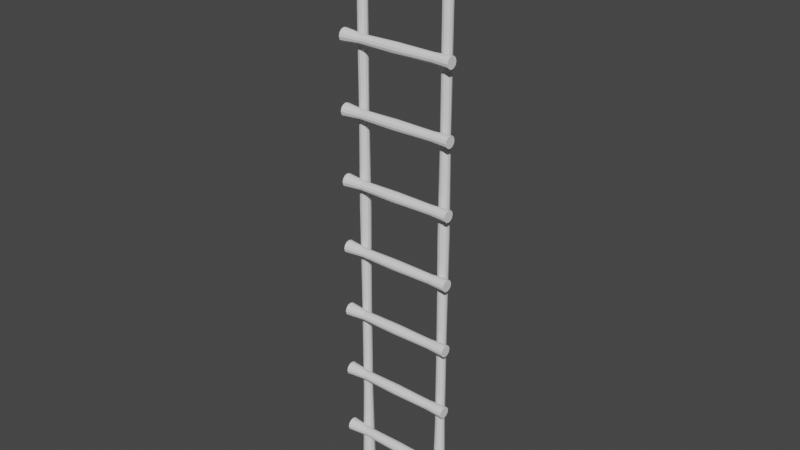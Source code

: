 # Source: LadderFull.blend  (saved by Blender 2.81.16; exported with 4.5.12 LTS)
import bpy
from mathutils import Matrix  # noqa: F401  (used for matrix-valued properties, if any)

bpy.ops.wm.read_factory_settings(use_empty=True)
scene = bpy.context.scene
scene.name = 'Scene'

# ---- collections
col_collection = bpy.data.collections.new('Collection'); scene.collection.children.link(col_collection)

# ---- world
world_world = bpy.data.worlds.new('World'); scene.world = world_world
world_world.use_nodes = True; world_world.node_tree.nodes.clear()
_N = world_world.node_tree.nodes; _L = world_world.node_tree.links
n0 = _N.new('ShaderNodeOutputWorld'); n0.name = 'World Output'; n0.location = (300, 300)
n1 = _N.new('ShaderNodeBackground'); n1.name = 'Background'; n1.location = (10, 300)
n1.inputs[0].default_value = (0.05088, 0.05088, 0.05088, 1.0)
_L.new(n1.outputs[0], n0.inputs[0])
n0.is_active_output = True
world_world.color = (0.05088, 0.05088, 0.05088)
world_world.use_sun_shadow = False
world_world.sun_shadow_jitter_overblur = 0.0

# ---- meshes
me_cylinder_001 = bpy.data.meshes.new('Cylinder.001')
me_cylinder_001.from_pydata([(2.431e-10, 0.06566, -3.0), (1.178e-10, 0.05759, 3.0), (0.03283, 0.05686, -3.0), (0.02879, 0.04987, 3.0), (0.05686, 0.03283, -3.0), (0.04987, 0.02879, 3.0), (0.06566, -3.42e-10, -3.0), (0.05759, -1.292e-09, 3.0), (0.05686, -0.03283, -3.0), (0.04987, -0.02879, 3.0), (0.03283, -0.05686, -3.0), (0.02879, -0.04987, 3.0), (1.016e-08, -0.06566, -3.0), (8.814e-09, -0.05759, 3.0), (-0.03283, -0.05686, -3.0), (-0.02879, -0.04987, 3.0), (-0.05686, -0.03283, -3.0), (-0.04987, -0.02879, 3.0), (-0.06566, -2.8e-08, -3.0), (-0.05759, -2.555e-08, 3.0), (-0.05686, 0.03283, -3.0), (-0.04987, 0.02879, 3.0), (-0.03283, 0.05686, -3.0), (-0.02879, 0.04987, 3.0), (-0.00166, 0.04662, -2.001), (0.002696, 0.0465, -0.9983), (-0.003533, 0.05327, 0.003609), (-0.005674, 0.04321, 1.014), (0.003513, 0.04746, 1.993), (0.027, 0.03954, 1.995), (0.01763, 0.04105, 1.01), (0.02349, 0.04807, 0.0004793), (0.0252, 0.03879, -0.9943), (0.02175, 0.04116, -2.003), (0.04326, 0.02102, 1.999), (0.0362, 0.02789, 1.004), (0.04422, 0.03, -0.002778), (0.04095, 0.02069, -0.9918), (0.03933, 0.02467, -2.005), (0.04792, -0.003126, 2.003), (0.04508, 0.007254, 0.9959), (0.05311, 0.00388, -0.005292), (0.04573, -0.002963, -0.9915), (0.04637, 0.001573, -2.005), (0.03975, -0.02644, 2.006), (0.04188, -0.01532, 0.9894), (0.04776, -0.02327, -0.006387), (0.03826, -0.02582, -0.9935), (0.04099, -0.02195, -2.004), (0.02092, -0.04267, 2.008), (0.02745, -0.03379, 0.9857), (0.02961, -0.04419, -0.005771), (0.02053, -0.04175, -0.9972), (0.02462, -0.03959, -2.002), (-0.003513, -0.04746, 2.007), (0.005674, -0.04321, 0.9858), (0.003533, -0.05327, -0.003609), (-0.002696, -0.0465, -1.002), (0.00166, -0.04662, -1.999), (-0.027, -0.03954, 2.005), (-0.01763, -0.04105, 0.9897), (-0.02349, -0.04807, -0.0004793), (-0.0252, -0.03879, -1.006), (-0.02175, -0.04116, -1.997), (-0.04326, -0.02102, 2.001), (-0.0362, -0.02789, 0.9964), (-0.04422, -0.03, 0.002778), (-0.04095, -0.02069, -1.008), (-0.03933, -0.02467, -1.995), (-0.04792, 0.003126, 1.997), (-0.04508, -0.007254, 1.004), (-0.05311, -0.00388, 0.005292), (-0.04573, 0.002963, -1.009), (-0.04637, -0.001573, -1.995), (-0.03975, 0.02644, 1.994), (-0.04188, 0.01532, 1.011), (-0.04776, 0.02327, 0.006387), (-0.03826, 0.02582, -1.007), (-0.04099, 0.02195, -1.996), (-0.02092, 0.04267, 1.992), (-0.02745, 0.03379, 1.014), (-0.02961, 0.04419, 0.005771), (-0.02053, 0.04175, -1.003), (-0.02462, 0.03959, -1.998), (0.9049, 0.06566, -3.0), (0.9049, 0.05759, 3.0), (0.9378, 0.05686, -3.0), (0.9337, 0.04987, 3.0), (0.9618, 0.03283, -3.0), (0.9548, 0.02879, 3.0), (0.9706, -3.42e-10, -3.0), (0.9625, -1.292e-09, 3.0), (0.9618, -0.03283, -3.0), (0.9548, -0.02879, 3.0), (0.9378, -0.05686, -3.0), (0.9337, -0.04987, 3.0), (0.9049, -0.06566, -3.0), (0.9049, -0.05759, 3.0), (0.8721, -0.05686, -3.0), (0.8761, -0.04987, 3.0), (0.8481, -0.03283, -3.0), (0.8551, -0.02879, 3.0), (0.8393, -2.8e-08, -3.0), (0.8473, -2.555e-08, 3.0), (0.8481, 0.03283, -3.0), (0.8551, 0.02879, 3.0), (0.8721, 0.05686, -3.0), (0.8761, 0.04987, 3.0), (0.9033, 0.04662, -2.001), (0.9076, 0.0465, -0.9983), (0.9014, 0.05327, 0.003609), (0.8993, 0.04321, 1.014), (0.9084, 0.04746, 1.993), (0.9319, 0.03954, 1.995), (0.9226, 0.04105, 1.01), (0.9284, 0.04807, 0.0004793), (0.9301, 0.03879, -0.9943), (0.9267, 0.04116, -2.003), (0.9482, 0.02102, 1.999), (0.9411, 0.02789, 1.004), (0.9492, 0.03, -0.002778), (0.9459, 0.02069, -0.9918), (0.9443, 0.02467, -2.005), (0.9529, -0.003126, 2.003), (0.95, 0.007254, 0.9959), (0.958, 0.00388, -0.005292), (0.9507, -0.002963, -0.9915), (0.9513, 0.001573, -2.005), (0.9447, -0.02644, 2.006), (0.9468, -0.01532, 0.9894), (0.9527, -0.02327, -0.006387), (0.9432, -0.02582, -0.9935), (0.9459, -0.02195, -2.004), (0.9259, -0.04267, 2.008), (0.9324, -0.03379, 0.9857), (0.9345, -0.04419, -0.005771), (0.9255, -0.04175, -0.9972), (0.9296, -0.03959, -2.002), (0.9014, -0.04746, 2.007), (0.9106, -0.04321, 0.9858), (0.9085, -0.05327, -0.003609), (0.9022, -0.0465, -1.002), (0.9066, -0.04662, -1.999), (0.8779, -0.03954, 2.005), (0.8873, -0.04105, 0.9897), (0.8814, -0.04807, -0.0004793), (0.8797, -0.03879, -1.006), (0.8832, -0.04116, -1.997), (0.8617, -0.02102, 2.001), (0.8687, -0.02789, 0.9964), (0.8607, -0.03, 0.002778), (0.864, -0.02069, -1.008), (0.8656, -0.02467, -1.995), (0.857, 0.003126, 1.997), (0.8599, -0.007254, 1.004), (0.8518, -0.00388, 0.005292), (0.8592, 0.002963, -1.009), (0.8586, -0.001573, -1.995), (0.8652, 0.02644, 1.994), (0.8631, 0.01532, 1.011), (0.8572, 0.02327, 0.006387), (0.8667, 0.02582, -1.007), (0.8639, 0.02195, -1.996), (0.884, 0.04267, 1.992), (0.8775, 0.03379, 1.014), (0.8753, 0.04419, 0.005771), (0.8844, 0.04175, -1.003), (0.8803, 0.03959, -1.998)], [], [(28, 1, 3, 29), (29, 3, 5, 34), (34, 5, 7, 39), (39, 7, 9, 44), (44, 9, 11, 49), (49, 11, 13, 54), (54, 13, 15, 59), (59, 15, 17, 64), (64, 17, 19, 69), (69, 19, 21, 74), (3, 1, 23, 21, 19, 17, 15, 13, 11, 9, 7, 5), (74, 21, 23, 79), (79, 23, 1, 28), (0, 2, 4, 6, 8, 10, 12, 14, 16, 18, 20, 22), (22, 83, 24, 0), (83, 82, 25, 24), (82, 81, 26, 25), (81, 80, 27, 26), (80, 79, 28, 27), (20, 78, 83, 22), (78, 77, 82, 83), (77, 76, 81, 82), (76, 75, 80, 81), (75, 74, 79, 80), (18, 73, 78, 20), (73, 72, 77, 78), (72, 71, 76, 77), (71, 70, 75, 76), (70, 69, 74, 75), (16, 68, 73, 18), (68, 67, 72, 73), (67, 66, 71, 72), (66, 65, 70, 71), (65, 64, 69, 70), (14, 63, 68, 16), (63, 62, 67, 68), (62, 61, 66, 67), (61, 60, 65, 66), (60, 59, 64, 65), (12, 58, 63, 14), (58, 57, 62, 63), (57, 56, 61, 62), (56, 55, 60, 61), (55, 54, 59, 60), (10, 53, 58, 12), (53, 52, 57, 58), (52, 51, 56, 57), (51, 50, 55, 56), (50, 49, 54, 55), (8, 48, 53, 10), (48, 47, 52, 53), (47, 46, 51, 52), (46, 45, 50, 51), (45, 44, 49, 50), (6, 43, 48, 8), (43, 42, 47, 48), (42, 41, 46, 47), (41, 40, 45, 46), (40, 39, 44, 45), (4, 38, 43, 6), (38, 37, 42, 43), (37, 36, 41, 42), (36, 35, 40, 41), (35, 34, 39, 40), (2, 33, 38, 4), (33, 32, 37, 38), (32, 31, 36, 37), (31, 30, 35, 36), (30, 29, 34, 35), (0, 24, 33, 2), (24, 25, 32, 33), (25, 26, 31, 32), (26, 27, 30, 31), (27, 28, 29, 30), (112, 85, 87, 113), (113, 87, 89, 118), (118, 89, 91, 123), (123, 91, 93, 128), (128, 93, 95, 133), (133, 95, 97, 138), (138, 97, 99, 143), (143, 99, 101, 148), (148, 101, 103, 153), (153, 103, 105, 158), (87, 85, 107, 105, 103, 101, 99, 97, 95, 93, 91, 89), (158, 105, 107, 163), (163, 107, 85, 112), (84, 86, 88, 90, 92, 94, 96, 98, 100, 102, 104, 106), (106, 167, 108, 84), (167, 166, 109, 108), (166, 165, 110, 109), (165, 164, 111, 110), (164, 163, 112, 111), (104, 162, 167, 106), (162, 161, 166, 167), (161, 160, 165, 166), (160, 159, 164, 165), (159, 158, 163, 164), (102, 157, 162, 104), (157, 156, 161, 162), (156, 155, 160, 161), (155, 154, 159, 160), (154, 153, 158, 159), (100, 152, 157, 102), (152, 151, 156, 157), (151, 150, 155, 156), (150, 149, 154, 155), (149, 148, 153, 154), (98, 147, 152, 100), (147, 146, 151, 152), (146, 145, 150, 151), (145, 144, 149, 150), (144, 143, 148, 149), (96, 142, 147, 98), (142, 141, 146, 147), (141, 140, 145, 146), (140, 139, 144, 145), (139, 138, 143, 144), (94, 137, 142, 96), (137, 136, 141, 142), (136, 135, 140, 141), (135, 134, 139, 140), (134, 133, 138, 139), (92, 132, 137, 94), (132, 131, 136, 137), (131, 130, 135, 136), (130, 129, 134, 135), (129, 128, 133, 134), (90, 127, 132, 92), (127, 126, 131, 132), (126, 125, 130, 131), (125, 124, 129, 130), (124, 123, 128, 129), (88, 122, 127, 90), (122, 121, 126, 127), (121, 120, 125, 126), (120, 119, 124, 125), (119, 118, 123, 124), (86, 117, 122, 88), (117, 116, 121, 122), (116, 115, 120, 121), (115, 114, 119, 120), (114, 113, 118, 119), (84, 108, 117, 86), (108, 109, 116, 117), (109, 110, 115, 116), (110, 111, 114, 115), (111, 112, 113, 114)])
_uv = me_cylinder_001.uv_layers.new(name='UVMap')
_uv.uv.foreach_set('vector', [1.0, 0.9167, 1.0, 1.0, 0.9167, 1.0, 0.9167, 0.9167, 0.9167, 0.9167, 0.9167, 1.0, 0.8333, 1.0, 0.8333, 0.9167, 0.8333, 0.9167, 0.8333, 1.0, 0.75, 1.0, 0.75, 0.9167, 0.75, 0.9167, 0.75, 1.0, 0.6667, 1.0, 0.6667, 0.9167, 0.6667, 0.9167, 0.6667, 1.0, 0.5833, 1.0, 0.5833, 0.9167, 0.5833, 0.9167, 0.5833, 1.0, 0.5, 1.0, 0.5, 0.9167, 0.5, 0.9167, 0.5, 1.0, 0.4167, 1.0, 0.4167, 0.9167, 0.4167, 0.9167, 0.4167, 1.0, 0.3333, 1.0, 0.3333, 0.9167, 0.3333, 0.9167, 0.3333, 1.0, 0.25, 1.0, 0.25, 0.9167, 0.25, 0.9167, 0.25, 1.0, 0.1667, 1.0, 0.1667, 0.9167, 0.37, 0.4578, 0.25, 0.49, 0.13, 0.4578, 0.04215, 0.37, 0.01, 0.25, 0.04215, 0.13, 0.13, 0.04215, 0.25, 0.01, 0.37, 0.04215, 0.4578, 0.13, 0.49, 0.25, 0.4578, 0.37, 0.1667, 0.9167, 0.1667, 1.0, 0.08333, 1.0, 0.08333, 0.9167, 0.08333, 0.9167, 0.08333, 1.0, 7.451e-08, 1.0, 7.451e-08, 0.9167, 0.75, 0.49, 0.87, 0.4578, 0.9578, 0.37, 0.99, 0.25, 0.9578, 0.13, 0.87, 0.04215, 0.75, 0.01, 0.63, 0.04215, 0.5422, 0.13, 0.51, 0.25, 0.5422, 0.37, 0.63, 0.4578, 0.08333, 0.5, 0.08333, 0.5833, 7.451e-08, 0.5833, 7.451e-08, 0.5, 0.08333, 0.5833, 0.08333, 0.6667, 7.451e-08, 0.6667, 7.451e-08, 0.5833, 0.08333, 0.6667, 0.08333, 0.75, 7.451e-08, 0.75, 7.451e-08, 0.6667, 0.08333, 0.75, 0.08333, 0.8333, 7.451e-08, 0.8333, 7.451e-08, 0.75, 0.08333, 0.8333, 0.08333, 0.9167, 7.451e-08, 0.9167, 7.451e-08, 0.8333, 0.1667, 0.5, 0.1667, 0.5833, 0.08333, 0.5833, 0.08333, 0.5, 0.1667, 0.5833, 0.1667, 0.6667, 0.08333, 0.6667, 0.08333, 0.5833, 0.1667, 0.6667, 0.1667, 0.75, 0.08333, 0.75, 0.08333, 0.6667, 0.1667, 0.75, 0.1667, 0.8333, 0.08333, 0.8333, 0.08333, 0.75, 0.1667, 0.8333, 0.1667, 0.9167, 0.08333, 0.9167, 0.08333, 0.8333, 0.25, 0.5, 0.25, 0.5833, 0.1667, 0.5833, 0.1667, 0.5, 0.25, 0.5833, 0.25, 0.6667, 0.1667, 0.6667, 0.1667, 0.5833, 0.25, 0.6667, 0.25, 0.75, 0.1667, 0.75, 0.1667, 0.6667, 0.25, 0.75, 0.25, 0.8333, 0.1667, 0.8333, 0.1667, 0.75, 0.25, 0.8333, 0.25, 0.9167, 0.1667, 0.9167, 0.1667, 0.8333, 0.3333, 0.5, 0.3333, 0.5833, 0.25, 0.5833, 0.25, 0.5, 0.3333, 0.5833, 0.3333, 0.6667, 0.25, 0.6667, 0.25, 0.5833, 0.3333, 0.6667, 0.3333, 0.75, 0.25, 0.75, 0.25, 0.6667, 0.3333, 0.75, 0.3333, 0.8333, 0.25, 0.8333, 0.25, 0.75, 0.3333, 0.8333, 0.3333, 0.9167, 0.25, 0.9167, 0.25, 0.8333, 0.4167, 0.5, 0.4167, 0.5833, 0.3333, 0.5833, 0.3333, 0.5, 0.4167, 0.5833, 0.4167, 0.6667, 0.3333, 0.6667, 0.3333, 0.5833, 0.4167, 0.6667, 0.4167, 0.75, 0.3333, 0.75, 0.3333, 0.6667, 0.4167, 0.75, 0.4167, 0.8333, 0.3333, 0.8333, 0.3333, 0.75, 0.4167, 0.8333, 0.4167, 0.9167, 0.3333, 0.9167, 0.3333, 0.8333, 0.5, 0.5, 0.5, 0.5833, 0.4167, 0.5833, 0.4167, 0.5, 0.5, 0.5833, 0.5, 0.6667, 0.4167, 0.6667, 0.4167, 0.5833, 0.5, 0.6667, 0.5, 0.75, 0.4167, 0.75, 0.4167, 0.6667, 0.5, 0.75, 0.5, 0.8333, 0.4167, 0.8333, 0.4167, 0.75, 0.5, 0.8333, 0.5, 0.9167, 0.4167, 0.9167, 0.4167, 0.8333, 0.5833, 0.5, 0.5833, 0.5833, 0.5, 0.5833, 0.5, 0.5, 0.5833, 0.5833, 0.5833, 0.6667, 0.5, 0.6667, 0.5, 0.5833, 0.5833, 0.6667, 0.5833, 0.75, 0.5, 0.75, 0.5, 0.6667, 0.5833, 0.75, 0.5833, 0.8333, 0.5, 0.8333, 0.5, 0.75, 0.5833, 0.8333, 0.5833, 0.9167, 0.5, 0.9167, 0.5, 0.8333, 0.6667, 0.5, 0.6667, 0.5833, 0.5833, 0.5833, 0.5833, 0.5, 0.6667, 0.5833, 0.6667, 0.6667, 0.5833, 0.6667, 0.5833, 0.5833, 0.6667, 0.6667, 0.6667, 0.75, 0.5833, 0.75, 0.5833, 0.6667, 0.6667, 0.75, 0.6667, 0.8333, 0.5833, 0.8333, 0.5833, 0.75, 0.6667, 0.8333, 0.6667, 0.9167, 0.5833, 0.9167, 0.5833, 0.8333, 0.75, 0.5, 0.75, 0.5833, 0.6667, 0.5833, 0.6667, 0.5, 0.75, 0.5833, 0.75, 0.6667, 0.6667, 0.6667, 0.6667, 0.5833, 0.75, 0.6667, 0.75, 0.75, 0.6667, 0.75, 0.6667, 0.6667, 0.75, 0.75, 0.75, 0.8333, 0.6667, 0.8333, 0.6667, 0.75, 0.75, 0.8333, 0.75, 0.9167, 0.6667, 0.9167, 0.6667, 0.8333, 0.8333, 0.5, 0.8333, 0.5833, 0.75, 0.5833, 0.75, 0.5, 0.8333, 0.5833, 0.8333, 0.6667, 0.75, 0.6667, 0.75, 0.5833, 0.8333, 0.6667, 0.8333, 0.75, 0.75, 0.75, 0.75, 0.6667, 0.8333, 0.75, 0.8333, 0.8333, 0.75, 0.8333, 0.75, 0.75, 0.8333, 0.8333, 0.8333, 0.9167, 0.75, 0.9167, 0.75, 0.8333, 0.9167, 0.5, 0.9167, 0.5833, 0.8333, 0.5833, 0.8333, 0.5, 0.9167, 0.5833, 0.9167, 0.6667, 0.8333, 0.6667, 0.8333, 0.5833, 0.9167, 0.6667, 0.9167, 0.75, 0.8333, 0.75, 0.8333, 0.6667, 0.9167, 0.75, 0.9167, 0.8333, 0.8333, 0.8333, 0.8333, 0.75, 0.9167, 0.8333, 0.9167, 0.9167, 0.8333, 0.9167, 0.8333, 0.8333, 1.0, 0.5, 1.0, 0.5833, 0.9167, 0.5833, 0.9167, 0.5, 1.0, 0.5833, 1.0, 0.6667, 0.9167, 0.6667, 0.9167, 0.5833, 1.0, 0.6667, 1.0, 0.75, 0.9167, 0.75, 0.9167, 0.6667, 1.0, 0.75, 1.0, 0.8333, 0.9167, 0.8333, 0.9167, 0.75, 1.0, 0.8333, 1.0, 0.9167, 0.9167, 0.9167, 0.9167, 0.8333, 1.0, 0.9167, 1.0, 1.0, 0.9167, 1.0, 0.9167, 0.9167, 0.9167, 0.9167, 0.9167, 1.0, 0.8333, 1.0, 0.8333, 0.9167, 0.8333, 0.9167, 0.8333, 1.0, 0.75, 1.0, 0.75, 0.9167, 0.75, 0.9167, 0.75, 1.0, 0.6667, 1.0, 0.6667, 0.9167, 0.6667, 0.9167, 0.6667, 1.0, 0.5833, 1.0, 0.5833, 0.9167, 0.5833, 0.9167, 0.5833, 1.0, 0.5, 1.0, 0.5, 0.9167, 0.5, 0.9167, 0.5, 1.0, 0.4167, 1.0, 0.4167, 0.9167, 0.4167, 0.9167, 0.4167, 1.0, 0.3333, 1.0, 0.3333, 0.9167, 0.3333, 0.9167, 0.3333, 1.0, 0.25, 1.0, 0.25, 0.9167, 0.25, 0.9167, 0.25, 1.0, 0.1667, 1.0, 0.1667, 0.9167, 0.37, 0.4578, 0.25, 0.49, 0.13, 0.4578, 0.04215, 0.37, 0.01, 0.25, 0.04215, 0.13, 0.13, 0.04215, 0.25, 0.01, 0.37, 0.04215, 0.4578, 0.13, 0.49, 0.25, 0.4578, 0.37, 0.1667, 0.9167, 0.1667, 1.0, 0.08333, 1.0, 0.08333, 0.9167, 0.08333, 0.9167, 0.08333, 1.0, 7.451e-08, 1.0, 7.451e-08, 0.9167, 0.75, 0.49, 0.87, 0.4578, 0.9578, 0.37, 0.99, 0.25, 0.9578, 0.13, 0.87, 0.04215, 0.75, 0.01, 0.63, 0.04215, 0.5422, 0.13, 0.51, 0.25, 0.5422, 0.37, 0.63, 0.4578, 0.08333, 0.5, 0.08333, 0.5833, 7.451e-08, 0.5833, 7.451e-08, 0.5, 0.08333, 0.5833, 0.08333, 0.6667, 7.451e-08, 0.6667, 7.451e-08, 0.5833, 0.08333, 0.6667, 0.08333, 0.75, 7.451e-08, 0.75, 7.451e-08, 0.6667, 0.08333, 0.75, 0.08333, 0.8333, 7.451e-08, 0.8333, 7.451e-08, 0.75, 0.08333, 0.8333, 0.08333, 0.9167, 7.451e-08, 0.9167, 7.451e-08, 0.8333, 0.1667, 0.5, 0.1667, 0.5833, 0.08333, 0.5833, 0.08333, 0.5, 0.1667, 0.5833, 0.1667, 0.6667, 0.08333, 0.6667, 0.08333, 0.5833, 0.1667, 0.6667, 0.1667, 0.75, 0.08333, 0.75, 0.08333, 0.6667, 0.1667, 0.75, 0.1667, 0.8333, 0.08333, 0.8333, 0.08333, 0.75, 0.1667, 0.8333, 0.1667, 0.9167, 0.08333, 0.9167, 0.08333, 0.8333, 0.25, 0.5, 0.25, 0.5833, 0.1667, 0.5833, 0.1667, 0.5, 0.25, 0.5833, 0.25, 0.6667, 0.1667, 0.6667, 0.1667, 0.5833, 0.25, 0.6667, 0.25, 0.75, 0.1667, 0.75, 0.1667, 0.6667, 0.25, 0.75, 0.25, 0.8333, 0.1667, 0.8333, 0.1667, 0.75, 0.25, 0.8333, 0.25, 0.9167, 0.1667, 0.9167, 0.1667, 0.8333, 0.3333, 0.5, 0.3333, 0.5833, 0.25, 0.5833, 0.25, 0.5, 0.3333, 0.5833, 0.3333, 0.6667, 0.25, 0.6667, 0.25, 0.5833, 0.3333, 0.6667, 0.3333, 0.75, 0.25, 0.75, 0.25, 0.6667, 0.3333, 0.75, 0.3333, 0.8333, 0.25, 0.8333, 0.25, 0.75, 0.3333, 0.8333, 0.3333, 0.9167, 0.25, 0.9167, 0.25, 0.8333, 0.4167, 0.5, 0.4167, 0.5833, 0.3333, 0.5833, 0.3333, 0.5, 0.4167, 0.5833, 0.4167, 0.6667, 0.3333, 0.6667, 0.3333, 0.5833, 0.4167, 0.6667, 0.4167, 0.75, 0.3333, 0.75, 0.3333, 0.6667, 0.4167, 0.75, 0.4167, 0.8333, 0.3333, 0.8333, 0.3333, 0.75, 0.4167, 0.8333, 0.4167, 0.9167, 0.3333, 0.9167, 0.3333, 0.8333, 0.5, 0.5, 0.5, 0.5833, 0.4167, 0.5833, 0.4167, 0.5, 0.5, 0.5833, 0.5, 0.6667, 0.4167, 0.6667, 0.4167, 0.5833, 0.5, 0.6667, 0.5, 0.75, 0.4167, 0.75, 0.4167, 0.6667, 0.5, 0.75, 0.5, 0.8333, 0.4167, 0.8333, 0.4167, 0.75, 0.5, 0.8333, 0.5, 0.9167, 0.4167, 0.9167, 0.4167, 0.8333, 0.5833, 0.5, 0.5833, 0.5833, 0.5, 0.5833, 0.5, 0.5, 0.5833, 0.5833, 0.5833, 0.6667, 0.5, 0.6667, 0.5, 0.5833, 0.5833, 0.6667, 0.5833, 0.75, 0.5, 0.75, 0.5, 0.6667, 0.5833, 0.75, 0.5833, 0.8333, 0.5, 0.8333, 0.5, 0.75, 0.5833, 0.8333, 0.5833, 0.9167, 0.5, 0.9167, 0.5, 0.8333, 0.6667, 0.5, 0.6667, 0.5833, 0.5833, 0.5833, 0.5833, 0.5, 0.6667, 0.5833, 0.6667, 0.6667, 0.5833, 0.6667, 0.5833, 0.5833, 0.6667, 0.6667, 0.6667, 0.75, 0.5833, 0.75, 0.5833, 0.6667, 0.6667, 0.75, 0.6667, 0.8333, 0.5833, 0.8333, 0.5833, 0.75, 0.6667, 0.8333, 0.6667, 0.9167, 0.5833, 0.9167, 0.5833, 0.8333, 0.75, 0.5, 0.75, 0.5833, 0.6667, 0.5833, 0.6667, 0.5, 0.75, 0.5833, 0.75, 0.6667, 0.6667, 0.6667, 0.6667, 0.5833, 0.75, 0.6667, 0.75, 0.75, 0.6667, 0.75, 0.6667, 0.6667, 0.75, 0.75, 0.75, 0.8333, 0.6667, 0.8333, 0.6667, 0.75, 0.75, 0.8333, 0.75, 0.9167, 0.6667, 0.9167, 0.6667, 0.8333, 0.8333, 0.5, 0.8333, 0.5833, 0.75, 0.5833, 0.75, 0.5, 0.8333, 0.5833, 0.8333, 0.6667, 0.75, 0.6667, 0.75, 0.5833, 0.8333, 0.6667, 0.8333, 0.75, 0.75, 0.75, 0.75, 0.6667, 0.8333, 0.75, 0.8333, 0.8333, 0.75, 0.8333, 0.75, 0.75, 0.8333, 0.8333, 0.8333, 0.9167, 0.75, 0.9167, 0.75, 0.8333, 0.9167, 0.5, 0.9167, 0.5833, 0.8333, 0.5833, 0.8333, 0.5, 0.9167, 0.5833, 0.9167, 0.6667, 0.8333, 0.6667, 0.8333, 0.5833, 0.9167, 0.6667, 0.9167, 0.75, 0.8333, 0.75, 0.8333, 0.6667, 0.9167, 0.75, 0.9167, 0.8333, 0.8333, 0.8333, 0.8333, 0.75, 0.9167, 0.8333, 0.9167, 0.9167, 0.8333, 0.9167, 0.8333, 0.8333, 1.0, 0.5, 1.0, 0.5833, 0.9167, 0.5833, 0.9167, 0.5, 1.0, 0.5833, 1.0, 0.6667, 0.9167, 0.6667, 0.9167, 0.5833, 1.0, 0.6667, 1.0, 0.75, 0.9167, 0.75, 0.9167, 0.6667, 1.0, 0.75, 1.0, 0.8333, 0.9167, 0.8333, 0.9167, 0.75, 1.0, 0.8333, 1.0, 0.9167, 0.9167, 0.9167, 0.9167, 0.8333])
me_cylinder_001.use_remesh_fix_poles = True
me_cylinder_001.use_remesh_preserve_attributes = False
me_cylinder_001.use_mirror_vertex_groups = False
me_cylinder_001.update()
me_cylinder_003 = bpy.data.meshes.new('Cylinder.003')
me_cylinder_003.from_pydata([(2.431e-10, 0.06566, -3.0), (1.178e-10, 0.05759, 3.0), (0.03283, 0.05686, -3.0), (0.02879, 0.04987, 3.0), (0.05686, 0.03283, -3.0), (0.04987, 0.02879, 3.0), (0.06566, -3.42e-10, -3.0), (0.05759, -1.292e-09, 3.0), (0.05686, -0.03283, -3.0), (0.04987, -0.02879, 3.0), (0.03283, -0.05686, -3.0), (0.02879, -0.04987, 3.0), (1.016e-08, -0.06566, -3.0), (8.814e-09, -0.05759, 3.0), (-0.03283, -0.05686, -3.0), (-0.02879, -0.04987, 3.0), (-0.05686, -0.03283, -3.0), (-0.04987, -0.02879, 3.0), (-0.06566, -2.8e-08, -3.0), (-0.05759, -2.555e-08, 3.0), (-0.05686, 0.03283, -3.0), (-0.04987, 0.02879, 3.0), (-0.03283, 0.05686, -3.0), (-0.02879, 0.04987, 3.0), (-0.00166, 0.04662, -2.001), (-0.003533, 0.05327, 0.003609), (0.003513, 0.04746, 1.993), (0.027, 0.03954, 1.995), (0.02349, 0.04807, 0.0004793), (0.02175, 0.04116, -2.003), (0.04326, 0.02102, 1.999), (0.04422, 0.03, -0.002778), (0.03933, 0.02467, -2.005), (0.04792, -0.003126, 2.003), (0.05311, 0.00388, -0.005292), (0.04637, 0.001573, -2.005), (0.03975, -0.02644, 2.006), (0.04776, -0.02327, -0.006387), (0.04099, -0.02195, -2.004), (0.02092, -0.04267, 2.008), (0.02961, -0.04419, -0.005771), (0.02462, -0.03959, -2.002), (-0.003513, -0.04746, 2.007), (0.003533, -0.05327, -0.003609), (0.00166, -0.04662, -1.999), (-0.027, -0.03954, 2.005), (-0.02349, -0.04807, -0.0004793), (-0.02175, -0.04116, -1.997), (-0.04326, -0.02102, 2.001), (-0.04422, -0.03, 0.002778), (-0.03933, -0.02467, -1.995), (-0.04792, 0.003126, 1.997), (-0.05311, -0.00388, 0.005292), (-0.04637, -0.001573, -1.995), (-0.03975, 0.02644, 1.994), (-0.04776, 0.02327, 0.006387), (-0.04099, 0.02195, -1.996), (-0.02092, 0.04267, 1.992), (-0.02961, 0.04419, 0.005771), (-0.02462, 0.03959, -1.998)], [], [(26, 1, 3, 27), (27, 3, 5, 30), (30, 5, 7, 33), (33, 7, 9, 36), (36, 9, 11, 39), (39, 11, 13, 42), (42, 13, 15, 45), (45, 15, 17, 48), (48, 17, 19, 51), (51, 19, 21, 54), (3, 1, 23, 21, 19, 17, 15, 13, 11, 9, 7, 5), (54, 21, 23, 57), (57, 23, 1, 26), (0, 2, 4, 6, 8, 10, 12, 14, 16, 18, 20, 22), (22, 59, 24, 0), (55, 58, 59, 56), (54, 57, 58, 55), (20, 56, 59, 22), (52, 55, 56, 53), (51, 54, 55, 52), (18, 53, 56, 20), (49, 52, 53, 50), (48, 51, 52, 49), (16, 50, 53, 18), (46, 49, 50, 47), (45, 48, 49, 46), (14, 47, 50, 16), (43, 46, 47, 44), (42, 45, 46, 43), (12, 44, 47, 14), (40, 43, 44, 41), (39, 42, 43, 40), (10, 41, 44, 12), (37, 40, 41, 38), (36, 39, 40, 37), (8, 38, 41, 10), (34, 37, 38, 35), (33, 36, 37, 34), (6, 35, 38, 8), (31, 34, 35, 32), (30, 33, 34, 31), (4, 32, 35, 6), (28, 31, 32, 29), (27, 30, 31, 28), (2, 29, 32, 4), (24, 25, 28, 29), (25, 26, 27, 28), (0, 24, 29, 2), (58, 25, 24, 59), (57, 26, 25, 58)])
_uv = me_cylinder_003.uv_layers.new(name='UVMap')
_uv.uv.foreach_set('vector', [1.0, 0.9167, 1.0, 1.0, 0.9167, 1.0, 0.9167, 0.9167, 0.9167, 0.9167, 0.9167, 1.0, 0.8333, 1.0, 0.8333, 0.9167, 0.8333, 0.9167, 0.8333, 1.0, 0.75, 1.0, 0.75, 0.9167, 0.75, 0.9167, 0.75, 1.0, 0.6667, 1.0, 0.6667, 0.9167, 0.6667, 0.9167, 0.6667, 1.0, 0.5833, 1.0, 0.5833, 0.9167, 0.5833, 0.9167, 0.5833, 1.0, 0.5, 1.0, 0.5, 0.9167, 0.5, 0.9167, 0.5, 1.0, 0.4167, 1.0, 0.4167, 0.9167, 0.4167, 0.9167, 0.4167, 1.0, 0.3333, 1.0, 0.3333, 0.9167, 0.3333, 0.9167, 0.3333, 1.0, 0.25, 1.0, 0.25, 0.9167, 0.25, 0.9167, 0.25, 1.0, 0.1667, 1.0, 0.1667, 0.9167, 0.37, 0.4578, 0.25, 0.49, 0.13, 0.4578, 0.04215, 0.37, 0.01, 0.25, 0.04215, 0.13, 0.13, 0.04215, 0.25, 0.01, 0.37, 0.04215, 0.4578, 0.13, 0.49, 0.25, 0.4578, 0.37, 0.1667, 0.9167, 0.1667, 1.0, 0.08333, 1.0, 0.08333, 0.9167, 0.08333, 0.9167, 0.08333, 1.0, 7.451e-08, 1.0, 7.451e-08, 0.9167, 0.75, 0.49, 0.87, 0.4578, 0.9578, 0.37, 0.99, 0.25, 0.9578, 0.13, 0.87, 0.04215, 0.75, 0.01, 0.63, 0.04215, 0.5422, 0.13, 0.51, 0.25, 0.5422, 0.37, 0.63, 0.4578, 0.08333, 0.5, 0.08333, 0.5833, 7.451e-08, 0.5833, 7.451e-08, 0.5, 0.1667, 0.75, 0.08333, 0.75, 0.08333, 0.5833, 0.1667, 0.5833, 0.1667, 0.9167, 0.08333, 0.9167, 0.08333, 0.75, 0.1667, 0.75, 0.1667, 0.5, 0.1667, 0.5833, 0.08333, 0.5833, 0.08333, 0.5, 0.25, 0.75, 0.1667, 0.75, 0.1667, 0.5833, 0.25, 0.5833, 0.25, 0.9167, 0.1667, 0.9167, 0.1667, 0.75, 0.25, 0.75, 0.25, 0.5, 0.25, 0.5833, 0.1667, 0.5833, 0.1667, 0.5, 0.3333, 0.75, 0.25, 0.75, 0.25, 0.5833, 0.3333, 0.5833, 0.3333, 0.9167, 0.25, 0.9167, 0.25, 0.75, 0.3333, 0.75, 0.3333, 0.5, 0.3333, 0.5833, 0.25, 0.5833, 0.25, 0.5, 0.4167, 0.75, 0.3333, 0.75, 0.3333, 0.5833, 0.4167, 0.5833, 0.4167, 0.9167, 0.3333, 0.9167, 0.3333, 0.75, 0.4167, 0.75, 0.4167, 0.5, 0.4167, 0.5833, 0.3333, 0.5833, 0.3333, 0.5, 0.5, 0.75, 0.4167, 0.75, 0.4167, 0.5833, 0.5, 0.5833, 0.5, 0.9167, 0.4167, 0.9167, 0.4167, 0.75, 0.5, 0.75, 0.5, 0.5, 0.5, 0.5833, 0.4167, 0.5833, 0.4167, 0.5, 0.5833, 0.75, 0.5, 0.75, 0.5, 0.5833, 0.5833, 0.5833, 0.5833, 0.9167, 0.5, 0.9167, 0.5, 0.75, 0.5833, 0.75, 0.5833, 0.5, 0.5833, 0.5833, 0.5, 0.5833, 0.5, 0.5, 0.6667, 0.75, 0.5833, 0.75, 0.5833, 0.5833, 0.6667, 0.5833, 0.6667, 0.9167, 0.5833, 0.9167, 0.5833, 0.75, 0.6667, 0.75, 0.6667, 0.5, 0.6667, 0.5833, 0.5833, 0.5833, 0.5833, 0.5, 0.75, 0.75, 0.6667, 0.75, 0.6667, 0.5833, 0.75, 0.5833, 0.75, 0.9167, 0.6667, 0.9167, 0.6667, 0.75, 0.75, 0.75, 0.75, 0.5, 0.75, 0.5833, 0.6667, 0.5833, 0.6667, 0.5, 0.8333, 0.75, 0.75, 0.75, 0.75, 0.5833, 0.8333, 0.5833, 0.8333, 0.9167, 0.75, 0.9167, 0.75, 0.75, 0.8333, 0.75, 0.8333, 0.5, 0.8333, 0.5833, 0.75, 0.5833, 0.75, 0.5, 0.9167, 0.75, 0.8333, 0.75, 0.8333, 0.5833, 0.9167, 0.5833, 0.9167, 0.9167, 0.8333, 0.9167, 0.8333, 0.75, 0.9167, 0.75, 0.9167, 0.5, 0.9167, 0.5833, 0.8333, 0.5833, 0.8333, 0.5, 1.0, 0.5833, 1.0, 0.75, 0.9167, 0.75, 0.9167, 0.5833, 1.0, 0.75, 1.0, 0.9167, 0.9167, 0.9167, 0.9167, 0.75, 1.0, 0.5, 1.0, 0.5833, 0.9167, 0.5833, 0.9167, 0.5, 0.08333, 0.75, 7.451e-08, 0.75, 7.451e-08, 0.5833, 0.08333, 0.5833, 0.08333, 0.9167, 7.451e-08, 0.9167, 7.451e-08, 0.75, 0.08333, 0.75])
me_cylinder_003.use_remesh_fix_poles = True
me_cylinder_003.use_remesh_preserve_attributes = False
me_cylinder_003.use_mirror_vertex_groups = False
me_cylinder_003.update()

# ---- objects
ob_ladderlong = bpy.data.objects.new('LadderLong', me_cylinder_001)
ob_laddershort = bpy.data.objects.new('LadderShort', me_cylinder_003)

# ---- transforms, parenting, visibility, modifiers, constraints
ob_ladderlong.location = (-0.9049, 0.0, 0.0)
ob_ladderlong.lineart.crease_threshold = 0.0
ob_laddershort.location = (-0.4518, -0.1017, -2.442)
ob_laddershort.rotation_euler = (-0.0, 1.571, 0.0)
ob_laddershort.scale = (1.0, 1.0, 0.1927)
ob_laddershort.lineart.crease_threshold = 0.0
_m = ob_laddershort.modifiers.new('Array', 'ARRAY')
_m.count = 8
_m.constant_offset_displace = (0.0, 0.0, 0.0)
_m.relative_offset_displace = (-5.2, 0.0, 0.0)

# ---- collection membership
col_collection.objects.link(ob_ladderlong)
col_collection.objects.link(ob_laddershort)

# ---- scene / render settings (as saved in the file)
scene.frame_start = 1; scene.frame_end = 250; scene.frame_set(1)
scene.render.engine = 'BLENDER_EEVEE_NEXT'
scene.cycles.use_denoising = False
scene.cycles.samples = 128
scene.cycles.sampling_pattern = 'TABULATED_SOBOL'
scene.cycles.use_adaptive_sampling = False
scene.cycles.use_light_tree = False
scene.view_settings.view_transform = 'Filmic'
bpy.context.view_layer.update()

# ---- added for rendering (the .blend has no active camera and no usable light): camera, sun
cam_auto = bpy.data.cameras.new('AutoCamera')
cam_auto.lens = 50.0
cam_auto.sensor_width = 36.0
cam_auto.clip_end = 1000.0
ob_auto_camera = bpy.data.objects.new('AutoCamera', cam_auto)
scene.collection.objects.link(ob_auto_camera)
ob_auto_camera.location = (5.2058, -6.83995, 4.52608)
ob_auto_camera.rotation_euler = (1.09748, -7.21219e-08, 0.694738)
scene.camera = ob_auto_camera
light_auto_sun = bpy.data.lights.new('AutoSun', 'SUN')
light_auto_sun.energy = 3.0
light_auto_sun.angle = 0.0523599
ob_auto_sun = bpy.data.objects.new('AutoSun', light_auto_sun)
scene.collection.objects.link(ob_auto_sun)
ob_auto_sun.rotation_euler = (0.872665, 0.174533, 0.523599)
bpy.context.view_layer.update()
